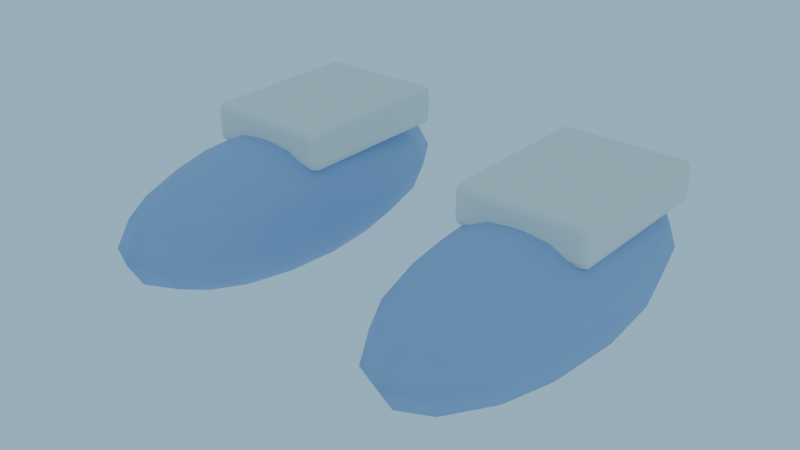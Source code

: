 # Source: ShoeCovers_blockout.blend  (saved by Blender 4.3.34; exported with 4.5.12 LTS)
import bpy
from mathutils import Matrix  # noqa: F401  (used for matrix-valued properties, if any)

bpy.ops.wm.read_factory_settings(use_empty=True)
scene = bpy.context.scene
scene.name = 'Scene'

# ---- collections
col_collection = bpy.data.collections.new('Collection'); scene.collection.children.link(col_collection)
col_prp07_shoecovers = bpy.data.collections.new('PRP07_ShoeCovers'); scene.collection.children.link(col_prp07_shoecovers)

# ---- materials (node trees are filled in below, after node groups)
mat_m_shoecovers_blue = bpy.data.materials.new('M_ShoeCovers_Blue')
mat_m_shoecovers_blue.diffuse_color = (0.3372, 0.4735, 0.7454, 1.0)
mat_m_shoecovers_white = bpy.data.materials.new('M_ShoeCovers_White')
mat_m_shoecovers_white.diffuse_color = (0.8879, 0.8632, 0.7913, 1.0)

# ---- material node trees
mat_m_shoecovers_blue.use_nodes = True; mat_m_shoecovers_blue.node_tree.nodes.clear()
_N = mat_m_shoecovers_blue.node_tree.nodes; _L = mat_m_shoecovers_blue.node_tree.links
n0 = _N.new('ShaderNodeBsdfPrincipled'); n0.name = 'Principled BSDF'; n0.location = (10, 300)
n0.inputs[0].default_value = (0.3372, 0.4735, 0.7454, 1.0)
n0.inputs[2].default_value = 0.65
n1 = _N.new('ShaderNodeOutputMaterial'); n1.name = 'Material Output'; n1.location = (300, 300)
_L.new(n0.outputs[0], n1.inputs[0])
n1.is_active_output = True
mat_m_shoecovers_white.use_nodes = True; mat_m_shoecovers_white.node_tree.nodes.clear()
_N = mat_m_shoecovers_white.node_tree.nodes; _L = mat_m_shoecovers_white.node_tree.links
n0 = _N.new('ShaderNodeBsdfPrincipled'); n0.name = 'Principled BSDF'; n0.location = (10, 300)
n0.inputs[0].default_value = (0.8879, 0.8632, 0.7913, 1.0)
n0.inputs[2].default_value = 0.65
n1 = _N.new('ShaderNodeOutputMaterial'); n1.name = 'Material Output'; n1.location = (300, 300)
_L.new(n0.outputs[0], n1.inputs[0])
n1.is_active_output = True

# ---- world
world_fx02_lightingpresetsworld = bpy.data.worlds.new('FX02_LightingPresetsWorld'); scene.world = world_fx02_lightingpresetsworld
world_fx02_lightingpresetsworld.use_nodes = True; world_fx02_lightingpresetsworld.node_tree.nodes.clear()
_N = world_fx02_lightingpresetsworld.node_tree.nodes; _L = world_fx02_lightingpresetsworld.node_tree.links
n0 = _N.new('ShaderNodeBackground'); n0.name = 'Background'; n0.location = (10, 300)
n0.inputs[0].default_value = (0.3968, 0.6724, 0.8714, 1.0)
n0.inputs[1].default_value = 0.8
n1 = _N.new('ShaderNodeOutputWorld'); n1.name = 'World Output'; n1.location = (300, 300)
_L.new(n0.outputs[0], n1.inputs[0])
n1.is_active_output = True

# ---- meshes
me_prp07_shoecovers_coverl_l0 = bpy.data.meshes.new('PRP07_ShoeCovers_CoverL_L0')
me_prp07_shoecovers_coverl_l0.from_pydata([(0.0, 0.1386, 0.01913), (0.0, 0.15, 0.0), (0.0, 0.1386, -0.01913), (0.0, 0.0574, -0.04619), (0.009519, 0.05303, 0.04619), (0.01759, 0.09799, 0.03536), (0.02298, 0.128, 0.01913), (0.02487, 0.1386, 0.0), (0.02298, 0.128, -0.01913), (0.01759, 0.09799, -0.03536), (0.009519, 0.05303, -0.04619), (0.01759, 0.04059, 0.04619), (0.0325, 0.075, 0.03536), (0.04246, 0.09799, 0.01913), (0.04596, 0.1061, 0.0), (0.04246, 0.09799, -0.01913), (0.0325, 0.075, -0.03536), (0.01759, 0.04059, -0.04619), (0.02298, 0.02197, 0.04619), (0.04246, 0.04059, 0.03536), (0.05548, 0.05303, 0.01913), (0.06005, 0.0574, 0.0), (0.05548, 0.05303, -0.01913), (0.04246, 0.04059, -0.03536), (0.02298, 0.02197, -0.04619), (0.02487, -6.706e-09, 0.04619), (0.04596, -1.341e-08, 0.03536), (0.06005, -1.788e-08, 0.01913), (0.065, -2.235e-08, 0.0), (0.06005, -1.788e-08, -0.01913), (0.04596, -1.341e-08, -0.03536), (0.02487, -6.706e-09, -0.04619), (0.02298, -0.02197, 0.04619), (0.04246, -0.04059, 0.03536), (0.05548, -0.05303, 0.01913), (0.06005, -0.0574, 0.0), (0.05548, -0.05303, -0.01913), (0.04246, -0.04059, -0.03536), (0.02298, -0.02197, -0.04619), (0.01759, -0.04059, 0.04619), (0.0325, -0.075, 0.03536), (0.04246, -0.09799, 0.01913), (0.04596, -0.1061, 0.0), (0.04246, -0.09799, -0.01913), (0.0325, -0.075, -0.03536), (0.01759, -0.04059, -0.04619), (0.009519, -0.05303, 0.04619), (0.01759, -0.09799, 0.03536), (0.02298, -0.128, 0.01913), (0.02487, -0.1386, 0.0), (0.02298, -0.128, -0.01913), (0.01759, -0.09799, -0.03536), (0.009519, -0.05303, -0.04619), (-7.749e-09, -0.0574, 0.04619), (-1.453e-08, -0.1061, 0.03536), (-1.55e-08, -0.1386, 0.01913), (-2.325e-08, -0.15, 0.0), (-1.55e-08, -0.1386, -0.01913), (-1.453e-08, -0.1061, -0.03536), (-7.749e-09, -0.0574, -0.04619), (0.0, 0.0, -0.05), (0.0, 0.0, 0.05), (-0.009519, -0.05303, 0.04619), (-0.01759, -0.09799, 0.03536), (-0.02298, -0.128, 0.01913), (-0.02487, -0.1386, 0.0), (-0.02298, -0.128, -0.01913), (-0.01759, -0.09799, -0.03536), (-0.009519, -0.05303, -0.04619), (-0.01759, -0.04059, 0.04619), (-0.0325, -0.075, 0.03536), (-0.04246, -0.09799, 0.01913), (-0.04596, -0.1061, 0.0), (-0.04246, -0.09799, -0.01913), (-0.0325, -0.075, -0.03536), (-0.01759, -0.04059, -0.04619), (-0.02298, -0.02197, 0.04619), (-0.04246, -0.04059, 0.03536), (-0.05548, -0.05303, 0.01913), (-0.06005, -0.0574, 0.0), (-0.05548, -0.05303, -0.01913), (-0.04246, -0.04059, -0.03536), (-0.02298, -0.02197, -0.04619), (-0.02487, 2.682e-08, 0.04619), (-0.04596, 4.917e-08, 0.03536), (-0.06005, 5.364e-08, 0.01913), (-0.065, 7.6e-08, 0.0), (-0.06005, 5.364e-08, -0.01913), (-0.04596, 4.917e-08, -0.03536), (-0.02487, 2.682e-08, -0.04619), (-0.02298, 0.02197, 0.04619), (-0.04246, 0.04059, 0.03536), (-0.05548, 0.05303, 0.01913), (-0.06005, 0.0574, 0.0), (-0.05548, 0.05303, -0.01913), (-0.04246, 0.04059, -0.03536), (-0.02298, 0.02197, -0.04619), (-0.01759, 0.04059, 0.04619), (-0.0325, 0.075, 0.03536), (-0.04246, 0.09799, 0.01913), (-0.04596, 0.1061, 0.0), (-0.04246, 0.09799, -0.01913), (-0.0325, 0.075, -0.03536), (-0.01759, 0.04059, -0.04619), (-0.009519, 0.05303, 0.04619), (-0.01759, 0.09799, 0.03536), (-0.02298, 0.128, 0.01913), (-0.02487, 0.1386, 0.0), (-0.02298, 0.128, -0.01913), (-0.01759, 0.09799, -0.03536), (-0.009519, 0.05303, -0.04619), (1.55e-08, 0.0574, 0.04619), (2.906e-08, 0.1061, 0.03536), (2.906e-08, 0.1061, -0.03536)], [], [(3, 113, 9, 10), (2, 1, 7, 8), (0, 112, 5, 6), (111, 61, 4), (60, 3, 10), (113, 2, 8, 9), (1, 0, 6, 7), (112, 111, 4, 5), (4, 61, 11), (60, 10, 17), (9, 8, 15, 16), (7, 6, 13, 14), (5, 4, 11, 12), (10, 9, 16, 17), (8, 7, 14, 15), (6, 5, 12, 13), (16, 15, 22, 23), (14, 13, 20, 21), (12, 11, 18, 19), (17, 16, 23, 24), (15, 14, 21, 22), (13, 12, 19, 20), (11, 61, 18), (60, 17, 24), (24, 23, 30, 31), (22, 21, 28, 29), (20, 19, 26, 27), (18, 61, 25), (60, 24, 31), (23, 22, 29, 30), (21, 20, 27, 28), (19, 18, 25, 26), (29, 28, 35, 36), (27, 26, 33, 34), (25, 61, 32), (60, 31, 38), (30, 29, 36, 37), (28, 27, 34, 35), (26, 25, 32, 33), (31, 30, 37, 38), (60, 38, 45), (37, 36, 43, 44), (35, 34, 41, 42), (33, 32, 39, 40), (38, 37, 44, 45), (36, 35, 42, 43), (34, 33, 40, 41), (32, 61, 39), (42, 41, 48, 49), (40, 39, 46, 47), (45, 44, 51, 52), (43, 42, 49, 50), (41, 40, 47, 48), (39, 61, 46), (60, 45, 52), (44, 43, 50, 51), (52, 51, 58, 59), (50, 49, 56, 57), (48, 47, 54, 55), (46, 61, 53), (60, 52, 59), (51, 50, 57, 58), (49, 48, 55, 56), (47, 46, 53, 54), (55, 54, 63, 64), (53, 61, 62), (60, 59, 68), (58, 57, 66, 67), (56, 55, 64, 65), (54, 53, 62, 63), (59, 58, 67, 68), (57, 56, 65, 66), (60, 68, 75), (67, 66, 73, 74), (65, 64, 71, 72), (63, 62, 69, 70), (68, 67, 74, 75), (66, 65, 72, 73), (64, 63, 70, 71), (62, 61, 69), (70, 69, 76, 77), (75, 74, 81, 82), (73, 72, 79, 80), (71, 70, 77, 78), (69, 61, 76), (60, 75, 82), (74, 73, 80, 81), (72, 71, 78, 79), (82, 81, 88, 89), (80, 79, 86, 87), (78, 77, 84, 85), (76, 61, 83), (60, 82, 89), (81, 80, 87, 88), (79, 78, 85, 86), (77, 76, 83, 84), (83, 61, 90), (60, 89, 96), (88, 87, 94, 95), (86, 85, 92, 93), (84, 83, 90, 91), (89, 88, 95, 96), (87, 86, 93, 94), (85, 84, 91, 92), (95, 94, 101, 102), (93, 92, 99, 100), (91, 90, 97, 98), (96, 95, 102, 103), (94, 93, 100, 101), (92, 91, 98, 99), (90, 61, 97), (60, 96, 103), (103, 102, 109, 110), (101, 100, 107, 108), (99, 98, 105, 106), (97, 61, 104), (60, 103, 110), (102, 101, 108, 109), (100, 99, 106, 107), (98, 97, 104, 105), (108, 107, 1, 2), (106, 105, 112, 0), (104, 61, 111), (60, 110, 3), (109, 108, 2, 113), (107, 106, 0, 1), (105, 104, 111, 112), (110, 109, 113, 3)])
me_prp07_shoecovers_coverl_l0.polygons.foreach_set('use_smooth', [True] * 128)
me_prp07_shoecovers_coverl_l0.materials.append(mat_m_shoecovers_blue)
me_prp07_shoecovers_coverl_l0.update()
me_prp07_shoecovers_cuffl_l0 = bpy.data.meshes.new('PRP07_ShoeCovers_CuffL_L0')
me_prp07_shoecovers_cuffl_l0.from_pydata([(-0.045, -0.06, -0.015), (-0.045, -0.065, -0.01), (-0.05, -0.06, -0.01), (-0.045, -0.06354, -0.01354), (-0.04789, -0.06289, -0.01289), (-0.04854, -0.06354, -0.01), (-0.04854, -0.06, -0.01354), (-0.045, -0.065, 0.01), (-0.045, -0.06, 0.015), (-0.05, -0.06, 0.01), (-0.045, -0.06354, 0.01354), (-0.04789, -0.06289, 0.01289), (-0.04854, -0.06, 0.01354), (-0.04854, -0.06354, 0.01), (-0.045, 0.06, -0.015), (-0.05, 0.06, -0.01), (-0.045, 0.065, -0.01), (-0.04854, 0.06, -0.01354), (-0.04789, 0.06289, -0.01289), (-0.04854, 0.06354, -0.01), (-0.045, 0.06354, -0.01354), (-0.045, 0.06, 0.015), (-0.045, 0.065, 0.01), (-0.05, 0.06, 0.01), (-0.045, 0.06354, 0.01354), (-0.04789, 0.06289, 0.01289), (-0.04854, 0.06354, 0.01), (-0.04854, 0.06, 0.01354), (0.045, -0.06, -0.015), (0.05, -0.06, -0.01), (0.045, -0.065, -0.01), (0.04854, -0.06, -0.01354), (0.04789, -0.06289, -0.01289), (0.04854, -0.06354, -0.01), (0.045, -0.06354, -0.01354), (0.045, -0.06, 0.015), (0.045, -0.065, 0.01), (0.05, -0.06, 0.01), (0.045, -0.06354, 0.01354), (0.04789, -0.06289, 0.01289), (0.04854, -0.06354, 0.01), (0.04854, -0.06, 0.01354), (0.045, 0.06, -0.015), (0.045, 0.065, -0.01), (0.05, 0.06, -0.01), (0.045, 0.06354, -0.01354), (0.04789, 0.06289, -0.01289), (0.04854, 0.06354, -0.01), (0.04854, 0.06, -0.01354), (0.045, 0.06, 0.015), (0.05, 0.06, 0.01), (0.045, 0.065, 0.01), (0.04854, 0.06, 0.01354), (0.04789, 0.06289, 0.01289), (0.04854, 0.06354, 0.01), (0.045, 0.06354, 0.01354)], [], [(30, 36, 7, 1), (44, 50, 37, 29), (49, 21, 8, 35), (2, 9, 23, 15), (16, 22, 51, 43), (0, 3, 4, 6), (1, 5, 4, 3), (2, 6, 4, 5), (7, 10, 11, 13), (8, 12, 11, 10), (9, 13, 11, 12), (14, 17, 18, 20), (15, 19, 18, 17), (16, 20, 18, 19), (21, 24, 25, 27), (22, 26, 25, 24), (23, 27, 25, 26), (28, 31, 32, 34), (29, 33, 32, 31), (30, 34, 32, 33), (35, 38, 39, 41), (36, 40, 39, 38), (37, 41, 39, 40), (42, 45, 46, 48), (43, 47, 46, 45), (44, 48, 46, 47), (49, 52, 53, 55), (50, 54, 53, 52), (51, 55, 53, 54), (14, 0, 6, 17), (17, 6, 2, 15), (1, 7, 13, 5), (5, 13, 9, 2), (8, 21, 27, 12), (12, 27, 23, 9), (22, 16, 19, 26), (26, 19, 15, 23), (42, 14, 20, 45), (45, 20, 16, 43), (21, 49, 55, 24), (24, 55, 51, 22), (50, 44, 47, 54), (54, 47, 43, 51), (28, 42, 48, 31), (31, 48, 44, 29), (49, 35, 41, 52), (52, 41, 37, 50), (36, 30, 33, 40), (40, 33, 29, 37), (0, 28, 34, 3), (3, 34, 30, 1), (35, 8, 10, 38), (38, 10, 7, 36), (14, 42, 28, 0)])
me_prp07_shoecovers_cuffl_l0.materials.append(mat_m_shoecovers_white)
me_prp07_shoecovers_cuffl_l0.update()
me_prp07_shoecovers_coverr_l0 = bpy.data.meshes.new('PRP07_ShoeCovers_CoverR_L0')
me_prp07_shoecovers_coverr_l0.from_pydata([(0.0, 0.1386, 0.01913), (0.0, 0.15, 0.0), (0.0, 0.1386, -0.01913), (0.0, 0.0574, -0.04619), (0.009519, 0.05303, 0.04619), (0.01759, 0.09799, 0.03536), (0.02298, 0.128, 0.01913), (0.02487, 0.1386, 0.0), (0.02298, 0.128, -0.01913), (0.01759, 0.09799, -0.03536), (0.009519, 0.05303, -0.04619), (0.01759, 0.04059, 0.04619), (0.0325, 0.075, 0.03536), (0.04246, 0.09799, 0.01913), (0.04596, 0.1061, 0.0), (0.04246, 0.09799, -0.01913), (0.0325, 0.075, -0.03536), (0.01759, 0.04059, -0.04619), (0.02298, 0.02197, 0.04619), (0.04246, 0.04059, 0.03536), (0.05548, 0.05303, 0.01913), (0.06005, 0.0574, 0.0), (0.05548, 0.05303, -0.01913), (0.04246, 0.04059, -0.03536), (0.02298, 0.02197, -0.04619), (0.02487, -6.706e-09, 0.04619), (0.04596, -1.341e-08, 0.03536), (0.06005, -1.788e-08, 0.01913), (0.065, -2.235e-08, 0.0), (0.06005, -1.788e-08, -0.01913), (0.04596, -1.341e-08, -0.03536), (0.02487, -6.706e-09, -0.04619), (0.02298, -0.02197, 0.04619), (0.04246, -0.04059, 0.03536), (0.05548, -0.05303, 0.01913), (0.06005, -0.0574, 0.0), (0.05548, -0.05303, -0.01913), (0.04246, -0.04059, -0.03536), (0.02298, -0.02197, -0.04619), (0.01759, -0.04059, 0.04619), (0.0325, -0.075, 0.03536), (0.04246, -0.09799, 0.01913), (0.04596, -0.1061, 0.0), (0.04246, -0.09799, -0.01913), (0.0325, -0.075, -0.03536), (0.01759, -0.04059, -0.04619), (0.009519, -0.05303, 0.04619), (0.01759, -0.09799, 0.03536), (0.02298, -0.128, 0.01913), (0.02487, -0.1386, 0.0), (0.02298, -0.128, -0.01913), (0.01759, -0.09799, -0.03536), (0.009519, -0.05303, -0.04619), (-7.749e-09, -0.0574, 0.04619), (-1.453e-08, -0.1061, 0.03536), (-1.55e-08, -0.1386, 0.01913), (-2.325e-08, -0.15, 0.0), (-1.55e-08, -0.1386, -0.01913), (-1.453e-08, -0.1061, -0.03536), (-7.749e-09, -0.0574, -0.04619), (0.0, 0.0, -0.05), (0.0, 0.0, 0.05), (-0.009519, -0.05303, 0.04619), (-0.01759, -0.09799, 0.03536), (-0.02298, -0.128, 0.01913), (-0.02487, -0.1386, 0.0), (-0.02298, -0.128, -0.01913), (-0.01759, -0.09799, -0.03536), (-0.009519, -0.05303, -0.04619), (-0.01759, -0.04059, 0.04619), (-0.0325, -0.075, 0.03536), (-0.04246, -0.09799, 0.01913), (-0.04596, -0.1061, 0.0), (-0.04246, -0.09799, -0.01913), (-0.0325, -0.075, -0.03536), (-0.01759, -0.04059, -0.04619), (-0.02298, -0.02197, 0.04619), (-0.04246, -0.04059, 0.03536), (-0.05548, -0.05303, 0.01913), (-0.06005, -0.0574, 0.0), (-0.05548, -0.05303, -0.01913), (-0.04246, -0.04059, -0.03536), (-0.02298, -0.02197, -0.04619), (-0.02487, 2.682e-08, 0.04619), (-0.04596, 4.917e-08, 0.03536), (-0.06005, 5.364e-08, 0.01913), (-0.065, 7.6e-08, 0.0), (-0.06005, 5.364e-08, -0.01913), (-0.04596, 4.917e-08, -0.03536), (-0.02487, 2.682e-08, -0.04619), (-0.02298, 0.02197, 0.04619), (-0.04246, 0.04059, 0.03536), (-0.05548, 0.05303, 0.01913), (-0.06005, 0.0574, 0.0), (-0.05548, 0.05303, -0.01913), (-0.04246, 0.04059, -0.03536), (-0.02298, 0.02197, -0.04619), (-0.01759, 0.04059, 0.04619), (-0.0325, 0.075, 0.03536), (-0.04246, 0.09799, 0.01913), (-0.04596, 0.1061, 0.0), (-0.04246, 0.09799, -0.01913), (-0.0325, 0.075, -0.03536), (-0.01759, 0.04059, -0.04619), (-0.009519, 0.05303, 0.04619), (-0.01759, 0.09799, 0.03536), (-0.02298, 0.128, 0.01913), (-0.02487, 0.1386, 0.0), (-0.02298, 0.128, -0.01913), (-0.01759, 0.09799, -0.03536), (-0.009519, 0.05303, -0.04619), (1.55e-08, 0.0574, 0.04619), (2.906e-08, 0.1061, 0.03536), (2.906e-08, 0.1061, -0.03536)], [], [(1, 0, 6, 7), (112, 111, 4, 5), (3, 113, 9, 10), (2, 1, 7, 8), (0, 112, 5, 6), (111, 61, 4), (60, 3, 10), (113, 2, 8, 9), (10, 9, 16, 17), (8, 7, 14, 15), (6, 5, 12, 13), (4, 61, 11), (60, 10, 17), (9, 8, 15, 16), (7, 6, 13, 14), (5, 4, 11, 12), (11, 61, 18), (60, 17, 24), (16, 15, 22, 23), (14, 13, 20, 21), (12, 11, 18, 19), (17, 16, 23, 24), (15, 14, 21, 22), (13, 12, 19, 20), (23, 22, 29, 30), (21, 20, 27, 28), (19, 18, 25, 26), (24, 23, 30, 31), (22, 21, 28, 29), (20, 19, 26, 27), (18, 61, 25), (60, 24, 31), (31, 30, 37, 38), (29, 28, 35, 36), (27, 26, 33, 34), (25, 61, 32), (60, 31, 38), (30, 29, 36, 37), (28, 27, 34, 35), (26, 25, 32, 33), (36, 35, 42, 43), (34, 33, 40, 41), (32, 61, 39), (60, 38, 45), (37, 36, 43, 44), (35, 34, 41, 42), (33, 32, 39, 40), (38, 37, 44, 45), (60, 45, 52), (44, 43, 50, 51), (42, 41, 48, 49), (40, 39, 46, 47), (45, 44, 51, 52), (43, 42, 49, 50), (41, 40, 47, 48), (39, 61, 46), (49, 48, 55, 56), (47, 46, 53, 54), (52, 51, 58, 59), (50, 49, 56, 57), (48, 47, 54, 55), (46, 61, 53), (60, 52, 59), (51, 50, 57, 58), (59, 58, 67, 68), (57, 56, 65, 66), (55, 54, 63, 64), (53, 61, 62), (60, 59, 68), (58, 57, 66, 67), (56, 55, 64, 65), (54, 53, 62, 63), (64, 63, 70, 71), (62, 61, 69), (60, 68, 75), (67, 66, 73, 74), (65, 64, 71, 72), (63, 62, 69, 70), (68, 67, 74, 75), (66, 65, 72, 73), (60, 75, 82), (74, 73, 80, 81), (72, 71, 78, 79), (70, 69, 76, 77), (75, 74, 81, 82), (73, 72, 79, 80), (71, 70, 77, 78), (69, 61, 76), (77, 76, 83, 84), (82, 81, 88, 89), (80, 79, 86, 87), (78, 77, 84, 85), (76, 61, 83), (60, 82, 89), (81, 80, 87, 88), (79, 78, 85, 86), (89, 88, 95, 96), (87, 86, 93, 94), (85, 84, 91, 92), (83, 61, 90), (60, 89, 96), (88, 87, 94, 95), (86, 85, 92, 93), (84, 83, 90, 91), (90, 61, 97), (60, 96, 103), (95, 94, 101, 102), (93, 92, 99, 100), (91, 90, 97, 98), (96, 95, 102, 103), (94, 93, 100, 101), (92, 91, 98, 99), (102, 101, 108, 109), (100, 99, 106, 107), (98, 97, 104, 105), (103, 102, 109, 110), (101, 100, 107, 108), (99, 98, 105, 106), (97, 61, 104), (60, 103, 110), (110, 109, 113, 3), (108, 107, 1, 2), (106, 105, 112, 0), (104, 61, 111), (60, 110, 3), (109, 108, 2, 113), (107, 106, 0, 1), (105, 104, 111, 112)])
me_prp07_shoecovers_coverr_l0.polygons.foreach_set('use_smooth', [True] * 128)
me_prp07_shoecovers_coverr_l0.materials.append(mat_m_shoecovers_blue)
me_prp07_shoecovers_coverr_l0.update()
me_prp07_shoecovers_cuffr_l0 = bpy.data.meshes.new('PRP07_ShoeCovers_CuffR_L0')
me_prp07_shoecovers_cuffr_l0.from_pydata([(-0.045, -0.06, -0.015), (-0.045, -0.065, -0.01), (-0.05, -0.06, -0.01), (-0.045, -0.06354, -0.01354), (-0.04789, -0.06289, -0.01289), (-0.04854, -0.06354, -0.01), (-0.04854, -0.06, -0.01354), (-0.045, -0.065, 0.01), (-0.045, -0.06, 0.015), (-0.05, -0.06, 0.01), (-0.045, -0.06354, 0.01354), (-0.04789, -0.06289, 0.01289), (-0.04854, -0.06, 0.01354), (-0.04854, -0.06354, 0.01), (-0.045, 0.06, -0.015), (-0.05, 0.06, -0.01), (-0.045, 0.065, -0.01), (-0.04854, 0.06, -0.01354), (-0.04789, 0.06289, -0.01289), (-0.04854, 0.06354, -0.01), (-0.045, 0.06354, -0.01354), (-0.045, 0.06, 0.015), (-0.045, 0.065, 0.01), (-0.05, 0.06, 0.01), (-0.045, 0.06354, 0.01354), (-0.04789, 0.06289, 0.01289), (-0.04854, 0.06354, 0.01), (-0.04854, 0.06, 0.01354), (0.045, -0.06, -0.015), (0.05, -0.06, -0.01), (0.045, -0.065, -0.01), (0.04854, -0.06, -0.01354), (0.04789, -0.06289, -0.01289), (0.04854, -0.06354, -0.01), (0.045, -0.06354, -0.01354), (0.045, -0.06, 0.015), (0.045, -0.065, 0.01), (0.05, -0.06, 0.01), (0.045, -0.06354, 0.01354), (0.04789, -0.06289, 0.01289), (0.04854, -0.06354, 0.01), (0.04854, -0.06, 0.01354), (0.045, 0.06, -0.015), (0.045, 0.065, -0.01), (0.05, 0.06, -0.01), (0.045, 0.06354, -0.01354), (0.04789, 0.06289, -0.01289), (0.04854, 0.06354, -0.01), (0.04854, 0.06, -0.01354), (0.045, 0.06, 0.015), (0.05, 0.06, 0.01), (0.045, 0.065, 0.01), (0.04854, 0.06, 0.01354), (0.04789, 0.06289, 0.01289), (0.04854, 0.06354, 0.01), (0.045, 0.06354, 0.01354)], [], [(30, 36, 7, 1), (44, 50, 37, 29), (49, 21, 8, 35), (2, 9, 23, 15), (16, 22, 51, 43), (0, 3, 4, 6), (1, 5, 4, 3), (2, 6, 4, 5), (7, 10, 11, 13), (8, 12, 11, 10), (9, 13, 11, 12), (14, 17, 18, 20), (15, 19, 18, 17), (16, 20, 18, 19), (21, 24, 25, 27), (22, 26, 25, 24), (23, 27, 25, 26), (28, 31, 32, 34), (29, 33, 32, 31), (30, 34, 32, 33), (35, 38, 39, 41), (36, 40, 39, 38), (37, 41, 39, 40), (42, 45, 46, 48), (43, 47, 46, 45), (44, 48, 46, 47), (49, 52, 53, 55), (50, 54, 53, 52), (51, 55, 53, 54), (14, 0, 6, 17), (17, 6, 2, 15), (1, 7, 13, 5), (5, 13, 9, 2), (8, 21, 27, 12), (12, 27, 23, 9), (22, 16, 19, 26), (26, 19, 15, 23), (42, 14, 20, 45), (45, 20, 16, 43), (21, 49, 55, 24), (24, 55, 51, 22), (50, 44, 47, 54), (54, 47, 43, 51), (28, 42, 48, 31), (31, 48, 44, 29), (49, 35, 41, 52), (52, 41, 37, 50), (36, 30, 33, 40), (40, 33, 29, 37), (0, 28, 34, 3), (3, 34, 30, 1), (35, 8, 10, 38), (38, 10, 7, 36), (14, 42, 28, 0)])
me_prp07_shoecovers_cuffr_l0.materials.append(mat_m_shoecovers_white)
me_prp07_shoecovers_cuffr_l0.update()

# ---- objects
ob_prp07_shoecovers_root_l0 = bpy.data.objects.new('PRP07_ShoeCovers_Root_L0', None)
ob_prp07_shoecovers_coverl_l0 = bpy.data.objects.new('PRP07_ShoeCovers_CoverL_L0', me_prp07_shoecovers_coverl_l0)
ob_prp07_shoecovers_cuffl_l0 = bpy.data.objects.new('PRP07_ShoeCovers_CuffL_L0', me_prp07_shoecovers_cuffl_l0)
ob_prp07_shoecovers_coverr_l0 = bpy.data.objects.new('PRP07_ShoeCovers_CoverR_L0', me_prp07_shoecovers_coverr_l0)
ob_prp07_shoecovers_cuffr_l0 = bpy.data.objects.new('PRP07_ShoeCovers_CuffR_L0', me_prp07_shoecovers_cuffr_l0)

# ---- transforms, parenting, visibility, modifiers, constraints
ob_prp07_shoecovers_root_l0.location = (0.0, 0.0, 0.0)
ob_prp07_shoecovers_root_l0.empty_display_size = 0.1
ob_prp07_shoecovers_coverl_l0.parent = ob_prp07_shoecovers_root_l0
ob_prp07_shoecovers_coverl_l0.location = (-0.11, 0.0, 0.05)
ob_prp07_shoecovers_cuffl_l0.parent = ob_prp07_shoecovers_root_l0
ob_prp07_shoecovers_cuffl_l0.location = (-0.11, 0.045, 0.1)
ob_prp07_shoecovers_coverr_l0.parent = ob_prp07_shoecovers_root_l0
ob_prp07_shoecovers_coverr_l0.location = (0.11, 0.0, 0.05)
ob_prp07_shoecovers_cuffr_l0.parent = ob_prp07_shoecovers_root_l0
ob_prp07_shoecovers_cuffr_l0.location = (0.11, 0.045, 0.1)

# ---- collection membership
col_prp07_shoecovers.objects.link(ob_prp07_shoecovers_root_l0)
col_prp07_shoecovers.objects.link(ob_prp07_shoecovers_coverl_l0)
col_prp07_shoecovers.objects.link(ob_prp07_shoecovers_cuffl_l0)
col_prp07_shoecovers.objects.link(ob_prp07_shoecovers_coverr_l0)
col_prp07_shoecovers.objects.link(ob_prp07_shoecovers_cuffr_l0)

# ---- scene / render settings (as saved in the file)
scene.frame_start = 1; scene.frame_end = 250; scene.frame_set(1)
scene.render.engine = 'BLENDER_WORKBENCH'
bpy.context.view_layer.update()

# ---- added for rendering (the .blend has no active camera): camera
cam_auto = bpy.data.cameras.new('AutoCamera')
cam_auto.lens = 50.0
cam_auto.sensor_width = 36.0
cam_auto.clip_end = 1000.0
ob_auto_camera = bpy.data.objects.new('AutoCamera', cam_auto)
scene.collection.objects.link(ob_auto_camera)
ob_auto_camera.location = (0.439579, -0.527495, 0.409163)
ob_auto_camera.rotation_euler = (1.09748, -7.21219e-08, 0.694738)
scene.camera = ob_auto_camera
bpy.context.view_layer.update()
